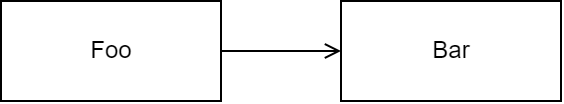

The diagram above was exported from draw.io. Its source (the exported page's mxGraphModel, read from the mxfile embedded in the PNG):
<mxGraphModel dx="1483" dy="864" grid="1" gridSize="10" guides="1" tooltips="1" connect="1" arrows="1" fold="1" page="1" pageScale="1" pageWidth="1169" pageHeight="827" math="0" shadow="0">
  <root>
    <mxCell id="0" />
    <mxCell id="1" parent="0" />
    <mxCell id="7mLglYxgxEYXtraLYkii-1" value="Foo" style="html=1;" vertex="1" parent="1">
      <mxGeometry x="430" y="390" width="110" height="50" as="geometry" />
    </mxCell>
    <mxCell id="7mLglYxgxEYXtraLYkii-2" value="Bar" style="html=1;" vertex="1" parent="1">
      <mxGeometry x="600" y="390" width="110" height="50" as="geometry" />
    </mxCell>
    <mxCell id="7mLglYxgxEYXtraLYkii-3" value="" style="endArrow=open;html=1;rounded=0;entryX=0;entryY=0.5;entryDx=0;entryDy=0;exitX=1;exitY=0.5;exitDx=0;exitDy=0;endFill=0;" edge="1" parent="1" source="7mLglYxgxEYXtraLYkii-1" target="7mLglYxgxEYXtraLYkii-2">
      <mxGeometry width="50" height="50" relative="1" as="geometry">
        <mxPoint x="540" y="420" as="sourcePoint" />
        <mxPoint x="590" y="370" as="targetPoint" />
      </mxGeometry>
    </mxCell>
  </root>
</mxGraphModel>